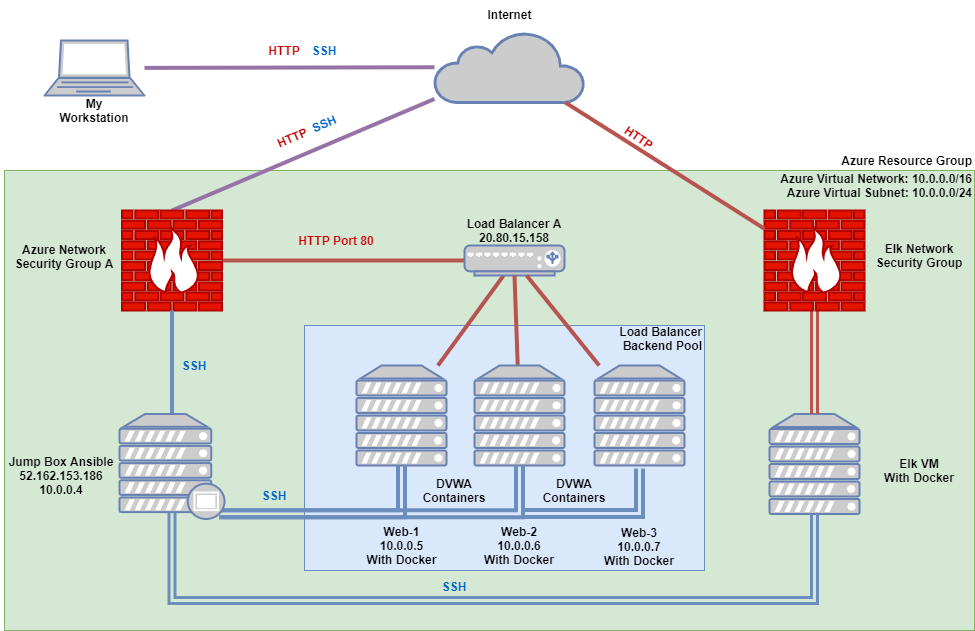

The diagram above was exported from draw.io. Its source (the exported page's mxGraphModel, read from the mxfile embedded in the PNG):
<mxGraphModel dx="1422" dy="794" grid="1" gridSize="10" guides="1" tooltips="1" connect="1" arrows="1" fold="1" page="1" pageScale="1" pageWidth="1100" pageHeight="850" background="none" math="0" shadow="0">
  <root>
    <mxCell id="0" />
    <mxCell id="1" parent="0" />
    <mxCell id="EpFhAiKvfuEAcEBgWNv3-43" value="" style="rounded=0;whiteSpace=wrap;html=1;fillColor=#d5e8d4;strokeColor=#82b366;" parent="1" vertex="1">
      <mxGeometry x="20" y="220" width="970" height="460" as="geometry" />
    </mxCell>
    <mxCell id="EpFhAiKvfuEAcEBgWNv3-41" value="" style="rounded=0;whiteSpace=wrap;html=1;fillColor=#dae8fc;strokeColor=#6c8ebf;" parent="1" vertex="1">
      <mxGeometry x="320" y="375" width="400" height="245" as="geometry" />
    </mxCell>
    <mxCell id="EpFhAiKvfuEAcEBgWNv3-3" value="" style="group;fontStyle=1;" parent="1" vertex="1" connectable="0">
      <mxGeometry x="60" y="90" width="100" height="80" as="geometry" />
    </mxCell>
    <mxCell id="EpFhAiKvfuEAcEBgWNv3-1" value="" style="fontColor=#0066CC;verticalAlign=top;verticalLabelPosition=bottom;labelPosition=center;align=center;html=1;outlineConnect=0;fillColor=#CCCCCC;strokeColor=#6881B3;gradientColor=none;gradientDirection=north;strokeWidth=2;shape=mxgraph.networks.laptop;fontStyle=1" parent="EpFhAiKvfuEAcEBgWNv3-3" vertex="1">
      <mxGeometry width="100" height="55" as="geometry" />
    </mxCell>
    <mxCell id="EpFhAiKvfuEAcEBgWNv3-2" value="My Workstation" style="text;html=1;strokeColor=none;fillColor=none;align=center;verticalAlign=middle;whiteSpace=wrap;rounded=0;fontStyle=1" parent="EpFhAiKvfuEAcEBgWNv3-3" vertex="1">
      <mxGeometry x="30" y="60" width="40" height="20" as="geometry" />
    </mxCell>
    <mxCell id="EpFhAiKvfuEAcEBgWNv3-17" value="" style="group;fontStyle=1" parent="1" vertex="1" connectable="0">
      <mxGeometry x="372" y="415" width="90" height="130" as="geometry" />
    </mxCell>
    <mxCell id="EpFhAiKvfuEAcEBgWNv3-12" value="" style="fontColor=#0066CC;verticalAlign=top;verticalLabelPosition=bottom;labelPosition=center;align=center;html=1;outlineConnect=0;fillColor=#CCCCCC;strokeColor=#6881B3;gradientColor=none;gradientDirection=north;strokeWidth=2;shape=mxgraph.networks.server;fontStyle=1" parent="EpFhAiKvfuEAcEBgWNv3-17" vertex="1">
      <mxGeometry width="90" height="100" as="geometry" />
    </mxCell>
    <mxCell id="EpFhAiKvfuEAcEBgWNv3-30" value="" style="endArrow=none;html=1;strokeWidth=4;fontStyle=1;fillColor=#e1d5e7;strokeColor=#9673a6;" parent="1" source="EpFhAiKvfuEAcEBgWNv3-6" target="EpFhAiKvfuEAcEBgWNv3-1" edge="1">
      <mxGeometry width="50" height="50" relative="1" as="geometry">
        <mxPoint x="510" y="360" as="sourcePoint" />
        <mxPoint x="560" y="310" as="targetPoint" />
      </mxGeometry>
    </mxCell>
    <mxCell id="EpFhAiKvfuEAcEBgWNv3-31" value="" style="endArrow=none;html=1;strokeWidth=4;exitX=0.5;exitY=0;exitDx=0;exitDy=0;exitPerimeter=0;fontStyle=1;fillColor=#e1d5e7;strokeColor=#9673a6;" parent="1" source="EpFhAiKvfuEAcEBgWNv3-4" target="EpFhAiKvfuEAcEBgWNv3-6" edge="1">
      <mxGeometry width="50" height="50" relative="1" as="geometry">
        <mxPoint x="510" y="360" as="sourcePoint" />
        <mxPoint x="560" y="310" as="targetPoint" />
      </mxGeometry>
    </mxCell>
    <mxCell id="EpFhAiKvfuEAcEBgWNv3-33" value="" style="endArrow=none;html=1;strokeWidth=4;exitX=1;exitY=0.5;exitDx=0;exitDy=0;exitPerimeter=0;fontStyle=1;entryX=0;entryY=0.5;entryDx=0;entryDy=0;entryPerimeter=0;fillColor=#f8cecc;strokeColor=#b85450;" parent="1" source="EpFhAiKvfuEAcEBgWNv3-4" target="EpFhAiKvfuEAcEBgWNv3-20" edge="1">
      <mxGeometry width="50" height="50" relative="1" as="geometry">
        <mxPoint x="360" y="360" as="sourcePoint" />
        <mxPoint x="360" y="310" as="targetPoint" />
      </mxGeometry>
    </mxCell>
    <mxCell id="EpFhAiKvfuEAcEBgWNv3-34" value="" style="group;fontStyle=1;" parent="1" vertex="1" connectable="0">
      <mxGeometry x="450" y="50" width="150" height="102" as="geometry" />
    </mxCell>
    <mxCell id="EpFhAiKvfuEAcEBgWNv3-5" value="Internet" style="text;html=1;strokeColor=none;fillColor=none;align=center;verticalAlign=middle;whiteSpace=wrap;rounded=0;fontStyle=1" parent="EpFhAiKvfuEAcEBgWNv3-34" vertex="1">
      <mxGeometry x="41.66666666666667" width="66.66666666666667" height="28.333333333333336" as="geometry" />
    </mxCell>
    <mxCell id="EpFhAiKvfuEAcEBgWNv3-6" value="" style="html=1;outlineConnect=0;fillColor=#CCCCCC;strokeColor=#6881B3;gradientColor=none;gradientDirection=north;strokeWidth=2;shape=mxgraph.networks.cloud;fontColor=#ffffff;fontStyle=1" parent="EpFhAiKvfuEAcEBgWNv3-34" vertex="1">
      <mxGeometry y="31.166666666666668" width="150" height="70.83333333333334" as="geometry" />
    </mxCell>
    <mxCell id="EpFhAiKvfuEAcEBgWNv3-35" value="HTTP" style="text;html=1;strokeColor=none;fillColor=none;align=center;verticalAlign=middle;whiteSpace=wrap;rounded=0;fontStyle=1;fontColor=#CC0000;" parent="1" vertex="1">
      <mxGeometry x="280" y="90" width="40" height="20" as="geometry" />
    </mxCell>
    <mxCell id="EpFhAiKvfuEAcEBgWNv3-36" value="HTTP Port 80" style="text;html=1;strokeColor=none;fillColor=none;align=center;verticalAlign=middle;whiteSpace=wrap;rounded=0;fontStyle=1;fontColor=#CC0000;" parent="1" vertex="1">
      <mxGeometry x="307" y="280" width="90" height="20" as="geometry" />
    </mxCell>
    <mxCell id="EpFhAiKvfuEAcEBgWNv3-4" value="" style="verticalAlign=top;verticalLabelPosition=bottom;labelPosition=center;align=center;html=1;outlineConnect=0;fillColor=#e51400;strokeColor=#B20000;gradientDirection=north;strokeWidth=2;shape=mxgraph.networks.firewall;fontStyle=1;fontColor=#ffffff;" parent="1" vertex="1">
      <mxGeometry x="137.5" y="260" width="100" height="100" as="geometry" />
    </mxCell>
    <mxCell id="EpFhAiKvfuEAcEBgWNv3-21" value="Azure Network Security Group A" style="text;html=1;strokeColor=none;fillColor=none;align=center;verticalAlign=middle;whiteSpace=wrap;rounded=0;fontStyle=1" parent="1" vertex="1">
      <mxGeometry x="24.5" y="296" width="110" height="20" as="geometry" />
    </mxCell>
    <mxCell id="EpFhAiKvfuEAcEBgWNv3-42" value="Load Balancer Backend Pool" style="text;html=1;strokeColor=none;fillColor=none;align=right;verticalAlign=middle;whiteSpace=wrap;rounded=0;fontStyle=1" parent="1" vertex="1">
      <mxGeometry x="605" y="378" width="115" height="20" as="geometry" />
    </mxCell>
    <mxCell id="EpFhAiKvfuEAcEBgWNv3-44" value="Azure Virtual Network: 10.0.0.0/16&lt;br&gt;Azure Virtual Subnet: 10.0.0.0/24" style="text;html=1;strokeColor=none;fillColor=none;align=right;verticalAlign=middle;whiteSpace=wrap;rounded=0;fontStyle=1" parent="1" vertex="1">
      <mxGeometry x="780" y="210" width="210" height="50" as="geometry" />
    </mxCell>
    <mxCell id="EpFhAiKvfuEAcEBgWNv3-45" value="" style="endArrow=none;html=1;strokeWidth=4;fillColor=#f8cecc;strokeColor=#b85450;" parent="1" source="EpFhAiKvfuEAcEBgWNv3-12" target="EpFhAiKvfuEAcEBgWNv3-20" edge="1">
      <mxGeometry width="50" height="50" relative="1" as="geometry">
        <mxPoint x="430" y="380" as="sourcePoint" />
        <mxPoint x="480" y="330" as="targetPoint" />
      </mxGeometry>
    </mxCell>
    <mxCell id="EpFhAiKvfuEAcEBgWNv3-20" value="" style="fontColor=#0066CC;verticalAlign=top;verticalLabelPosition=bottom;labelPosition=center;align=center;html=1;outlineConnect=0;fillColor=#CCCCCC;strokeColor=#6881B3;gradientColor=none;gradientDirection=north;strokeWidth=2;shape=mxgraph.networks.load_balancer;fontStyle=1" parent="1" vertex="1">
      <mxGeometry x="480" y="295" width="100" height="30" as="geometry" />
    </mxCell>
    <mxCell id="EpFhAiKvfuEAcEBgWNv3-24" value="Load Balancer A 20.80.15.158" style="text;html=1;strokeColor=none;fillColor=none;align=center;verticalAlign=middle;whiteSpace=wrap;rounded=0;fontStyle=1" parent="1" vertex="1">
      <mxGeometry x="480" y="270" width="100" height="20" as="geometry" />
    </mxCell>
    <mxCell id="EpFhAiKvfuEAcEBgWNv3-48" value="" style="endArrow=none;html=1;strokeWidth=4;entryX=0.5;entryY=1;entryDx=0;entryDy=0;entryPerimeter=0;fillColor=#f8cecc;strokeColor=#b85450;" parent="1" source="EpFhAiKvfuEAcEBgWNv3-10" target="EpFhAiKvfuEAcEBgWNv3-20" edge="1">
      <mxGeometry width="50" height="50" relative="1" as="geometry">
        <mxPoint x="430" y="380" as="sourcePoint" />
        <mxPoint x="480" y="330" as="targetPoint" />
      </mxGeometry>
    </mxCell>
    <mxCell id="EpFhAiKvfuEAcEBgWNv3-49" value="" style="endArrow=none;html=1;strokeWidth=4;fillColor=#f8cecc;strokeColor=#b85450;" parent="1" source="EpFhAiKvfuEAcEBgWNv3-11" target="EpFhAiKvfuEAcEBgWNv3-20" edge="1">
      <mxGeometry width="50" height="50" relative="1" as="geometry">
        <mxPoint x="430" y="380" as="sourcePoint" />
        <mxPoint x="480" y="330" as="targetPoint" />
      </mxGeometry>
    </mxCell>
    <mxCell id="EpFhAiKvfuEAcEBgWNv3-50" value="" style="endArrow=none;html=1;strokeWidth=4;fillColor=#dae8fc;strokeColor=#6c8ebf;" parent="1" source="EpFhAiKvfuEAcEBgWNv3-37" target="EpFhAiKvfuEAcEBgWNv3-4" edge="1">
      <mxGeometry width="50" height="50" relative="1" as="geometry">
        <mxPoint x="430" y="380" as="sourcePoint" />
        <mxPoint x="480" y="330" as="targetPoint" />
      </mxGeometry>
    </mxCell>
    <mxCell id="EpFhAiKvfuEAcEBgWNv3-13" value="Web-1&lt;br&gt;10.0.0.5&lt;br&gt;With Docker" style="text;html=1;strokeColor=none;fillColor=none;align=center;verticalAlign=middle;whiteSpace=wrap;rounded=0;fontStyle=1" parent="1" vertex="1">
      <mxGeometry x="378.5" y="585" width="77" height="20" as="geometry" />
    </mxCell>
    <mxCell id="EpFhAiKvfuEAcEBgWNv3-10" value="" style="fontColor=#0066CC;verticalAlign=top;verticalLabelPosition=bottom;labelPosition=center;align=center;html=1;outlineConnect=0;fillColor=#CCCCCC;strokeColor=#6881B3;gradientColor=none;gradientDirection=north;strokeWidth=2;shape=mxgraph.networks.server;fontStyle=1" parent="1" vertex="1">
      <mxGeometry x="490" y="415" width="90" height="100" as="geometry" />
    </mxCell>
    <mxCell id="EpFhAiKvfuEAcEBgWNv3-14" value="Web-2&lt;br&gt;10.0.0.6&lt;br&gt;With Docker" style="text;html=1;strokeColor=none;fillColor=none;align=center;verticalAlign=middle;whiteSpace=wrap;rounded=0;fontStyle=1" parent="1" vertex="1">
      <mxGeometry x="495" y="585" width="80" height="20" as="geometry" />
    </mxCell>
    <mxCell id="EpFhAiKvfuEAcEBgWNv3-68" style="edgeStyle=orthogonalEdgeStyle;shape=link;rounded=0;orthogonalLoop=1;jettySize=auto;html=1;exitX=0.5;exitY=1;exitDx=0;exitDy=0;exitPerimeter=0;strokeColor=#6c8ebf;strokeWidth=4;fillColor=#dae8fc;" parent="1" edge="1">
      <mxGeometry relative="1" as="geometry">
        <mxPoint x="540" y="563" as="targetPoint" />
        <mxPoint x="655" y="518" as="sourcePoint" />
        <Array as="points">
          <mxPoint x="655" y="563" />
        </Array>
      </mxGeometry>
    </mxCell>
    <mxCell id="EpFhAiKvfuEAcEBgWNv3-11" value="" style="fontColor=#0066CC;verticalAlign=top;verticalLabelPosition=bottom;labelPosition=center;align=center;html=1;outlineConnect=0;fillColor=#CCCCCC;strokeColor=#6881B3;gradientColor=none;gradientDirection=north;strokeWidth=2;shape=mxgraph.networks.server;fontStyle=1" parent="1" vertex="1">
      <mxGeometry x="610" y="415" width="90" height="100" as="geometry" />
    </mxCell>
    <mxCell id="EpFhAiKvfuEAcEBgWNv3-15" value="Web-3&lt;br&gt;10.0.0.7&lt;br&gt;With Docker" style="text;whiteSpace=wrap;html=1;align=center;fontStyle=1" parent="1" vertex="1">
      <mxGeometry x="610" y="568.5" width="90" height="40" as="geometry" />
    </mxCell>
    <mxCell id="EpFhAiKvfuEAcEBgWNv3-56" style="edgeStyle=orthogonalEdgeStyle;shape=link;rounded=0;orthogonalLoop=1;jettySize=auto;html=1;exitX=0.95;exitY=0.95;exitDx=0;exitDy=0;exitPerimeter=0;strokeColor=#6c8ebf;strokeWidth=4;fillColor=#dae8fc;" parent="1" source="EpFhAiKvfuEAcEBgWNv3-37" target="EpFhAiKvfuEAcEBgWNv3-10" edge="1">
      <mxGeometry relative="1" as="geometry">
        <Array as="points">
          <mxPoint x="535" y="563" />
        </Array>
      </mxGeometry>
    </mxCell>
    <mxCell id="EpFhAiKvfuEAcEBgWNv3-57" value="SSH" style="text;html=1;strokeColor=none;fillColor=none;align=center;verticalAlign=middle;whiteSpace=wrap;rounded=0;fontStyle=1;fontColor=#0066CC;" parent="1" vertex="1">
      <mxGeometry x="190" y="405" width="40" height="20" as="geometry" />
    </mxCell>
    <mxCell id="EpFhAiKvfuEAcEBgWNv3-58" value="SSH" style="text;html=1;strokeColor=none;fillColor=none;align=center;verticalAlign=middle;whiteSpace=wrap;rounded=0;fontStyle=1;fontColor=#0066CC;" parent="1" vertex="1">
      <mxGeometry x="270" y="535" width="40" height="20" as="geometry" />
    </mxCell>
    <mxCell id="EpFhAiKvfuEAcEBgWNv3-59" value="DVWA Containers" style="text;html=1;strokeColor=none;fillColor=none;align=center;verticalAlign=middle;whiteSpace=wrap;rounded=0;fontStyle=1" parent="1" vertex="1">
      <mxGeometry x="440" y="529.75" width="60" height="20" as="geometry" />
    </mxCell>
    <mxCell id="EpFhAiKvfuEAcEBgWNv3-61" value="DVWA Containers" style="text;html=1;strokeColor=none;fillColor=none;align=center;verticalAlign=middle;whiteSpace=wrap;rounded=0;fontStyle=1" parent="1" vertex="1">
      <mxGeometry x="560" y="529.75" width="60" height="20" as="geometry" />
    </mxCell>
    <mxCell id="EpFhAiKvfuEAcEBgWNv3-63" value="&lt;b&gt;Azure Resource Group&lt;/b&gt;" style="text;html=1;strokeColor=none;fillColor=none;align=right;verticalAlign=middle;whiteSpace=wrap;rounded=0;" parent="1" vertex="1">
      <mxGeometry x="820" y="200" width="170" height="20" as="geometry" />
    </mxCell>
    <mxCell id="EpFhAiKvfuEAcEBgWNv3-70" style="edgeStyle=orthogonalEdgeStyle;shape=link;rounded=0;orthogonalLoop=1;jettySize=auto;html=1;exitX=0.95;exitY=0.95;exitDx=0;exitDy=0;exitPerimeter=0;entryX=0.5;entryY=1;entryDx=0;entryDy=0;entryPerimeter=0;strokeColor=#6c8ebf;strokeWidth=4;fillColor=#dae8fc;" parent="1" source="EpFhAiKvfuEAcEBgWNv3-37" target="EpFhAiKvfuEAcEBgWNv3-12" edge="1">
      <mxGeometry relative="1" as="geometry" />
    </mxCell>
    <mxCell id="0bJJOsaT8JuBzb7rcIxt-1" value="" style="fontColor=#0066CC;verticalAlign=top;verticalLabelPosition=bottom;labelPosition=center;align=center;html=1;outlineConnect=0;fillColor=#CCCCCC;strokeColor=#6881B3;gradientColor=none;gradientDirection=north;strokeWidth=2;shape=mxgraph.networks.server;fontStyle=1" parent="1" vertex="1">
      <mxGeometry x="785" y="463.5" width="90" height="100" as="geometry" />
    </mxCell>
    <mxCell id="0bJJOsaT8JuBzb7rcIxt-7" style="edgeStyle=orthogonalEdgeStyle;shape=link;rounded=0;orthogonalLoop=1;jettySize=auto;html=1;exitX=0.5;exitY=1;exitDx=0;exitDy=0;exitPerimeter=0;entryX=0.5;entryY=0;entryDx=0;entryDy=0;entryPerimeter=0;fontColor=#000000;strokeWidth=3;fillColor=#f8cecc;strokeColor=#b85450;" parent="1" source="0bJJOsaT8JuBzb7rcIxt-3" target="0bJJOsaT8JuBzb7rcIxt-1" edge="1">
      <mxGeometry relative="1" as="geometry" />
    </mxCell>
    <mxCell id="0bJJOsaT8JuBzb7rcIxt-3" value="" style="verticalAlign=top;verticalLabelPosition=bottom;labelPosition=center;align=center;html=1;outlineConnect=0;fillColor=#e51400;strokeColor=#B20000;gradientDirection=north;strokeWidth=2;shape=mxgraph.networks.firewall;fontStyle=1;fontColor=#ffffff;" parent="1" vertex="1">
      <mxGeometry x="780" y="260" width="100" height="100" as="geometry" />
    </mxCell>
    <mxCell id="0bJJOsaT8JuBzb7rcIxt-4" value="Elk Network Security Group" style="text;html=1;strokeColor=none;fillColor=none;align=center;verticalAlign=middle;whiteSpace=wrap;rounded=0;fontStyle=1" parent="1" vertex="1">
      <mxGeometry x="880" y="295" width="110" height="20" as="geometry" />
    </mxCell>
    <mxCell id="0bJJOsaT8JuBzb7rcIxt-8" value="" style="endArrow=none;html=1;strokeWidth=4;fontStyle=1;fillColor=#f8cecc;strokeColor=#b85450;" parent="1" source="EpFhAiKvfuEAcEBgWNv3-6" target="0bJJOsaT8JuBzb7rcIxt-3" edge="1">
      <mxGeometry width="50" height="50" relative="1" as="geometry">
        <mxPoint x="700" y="160" as="sourcePoint" />
        <mxPoint x="982.5" y="36.64885496183206" as="targetPoint" />
      </mxGeometry>
    </mxCell>
    <mxCell id="0bJJOsaT8JuBzb7rcIxt-10" value="Elk VM&lt;br&gt;With Docker" style="text;html=1;strokeColor=none;fillColor=none;align=center;verticalAlign=middle;whiteSpace=wrap;rounded=0;fontStyle=1" parent="1" vertex="1">
      <mxGeometry x="880" y="509.75" width="110" height="20" as="geometry" />
    </mxCell>
    <mxCell id="0bJJOsaT8JuBzb7rcIxt-18" style="edgeStyle=orthogonalEdgeStyle;shape=link;rounded=0;orthogonalLoop=1;jettySize=auto;html=1;exitX=0.5;exitY=0.94;exitDx=0;exitDy=0;exitPerimeter=0;fontColor=#000000;strokeWidth=3;fillColor=#dae8fc;strokeColor=#6c8ebf;" parent="1" source="EpFhAiKvfuEAcEBgWNv3-37" target="0bJJOsaT8JuBzb7rcIxt-1" edge="1">
      <mxGeometry relative="1" as="geometry">
        <Array as="points">
          <mxPoint x="188" y="650" />
          <mxPoint x="830" y="650" />
        </Array>
      </mxGeometry>
    </mxCell>
    <mxCell id="EpFhAiKvfuEAcEBgWNv3-37" value="" style="fontColor=#0066CC;verticalAlign=top;verticalLabelPosition=bottom;labelPosition=center;align=center;html=1;outlineConnect=0;fillColor=#CCCCCC;strokeColor=#6881B3;gradientColor=none;gradientDirection=north;strokeWidth=2;shape=mxgraph.networks.proxy_server;" parent="1" vertex="1">
      <mxGeometry x="135" y="463.5" width="105" height="105" as="geometry" />
    </mxCell>
    <mxCell id="EpFhAiKvfuEAcEBgWNv3-38" value="Jump Box Ansible&lt;br&gt;52.162.153.186&lt;br&gt;10.0.0.4" style="text;html=1;strokeColor=none;fillColor=none;align=center;verticalAlign=middle;whiteSpace=wrap;rounded=0;fontStyle=1" parent="1" vertex="1">
      <mxGeometry x="16.5" y="515" width="120" height="20" as="geometry" />
    </mxCell>
    <mxCell id="0bJJOsaT8JuBzb7rcIxt-20" value="SSH" style="text;html=1;strokeColor=none;fillColor=none;align=center;verticalAlign=middle;whiteSpace=wrap;rounded=0;fontStyle=1;fontColor=#0066CC;" parent="1" vertex="1">
      <mxGeometry x="450" y="626" width="40" height="20" as="geometry" />
    </mxCell>
    <mxCell id="0bJJOsaT8JuBzb7rcIxt-21" value="SSH" style="text;html=1;strokeColor=none;fillColor=none;align=center;verticalAlign=middle;whiteSpace=wrap;rounded=0;fontStyle=1;fontColor=#0066CC;" parent="1" vertex="1">
      <mxGeometry x="320" y="90" width="40" height="20" as="geometry" />
    </mxCell>
    <mxCell id="0bJJOsaT8JuBzb7rcIxt-23" value="HTTP" style="text;html=1;strokeColor=none;fillColor=none;align=center;verticalAlign=middle;whiteSpace=wrap;rounded=0;fontStyle=1;fontColor=#CC0000;rotation=337;" parent="1" vertex="1">
      <mxGeometry x="288" y="177" width="40" height="20" as="geometry" />
    </mxCell>
    <mxCell id="0bJJOsaT8JuBzb7rcIxt-24" value="SSH" style="text;html=1;strokeColor=none;fillColor=none;align=center;verticalAlign=middle;whiteSpace=wrap;rounded=0;fontStyle=1;fontColor=#0066CC;rotation=337;" parent="1" vertex="1">
      <mxGeometry x="320" y="163" width="40" height="20" as="geometry" />
    </mxCell>
    <mxCell id="0bJJOsaT8JuBzb7rcIxt-25" value="HTTP" style="text;html=1;strokeColor=none;fillColor=none;align=center;verticalAlign=middle;whiteSpace=wrap;rounded=0;fontStyle=1;fontColor=#CC0000;rotation=34;" parent="1" vertex="1">
      <mxGeometry x="635" y="177" width="40" height="20" as="geometry" />
    </mxCell>
  </root>
</mxGraphModel>